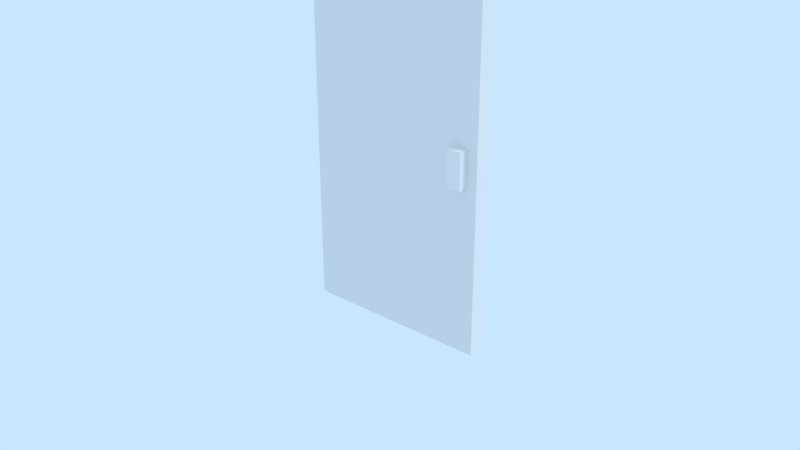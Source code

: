 # Source: LibDoor.blend  (saved by Blender 2.79.7; exported with 4.5.12 LTS)
import bpy
from mathutils import Matrix  # noqa: F401  (used for matrix-valued properties, if any)

bpy.ops.wm.read_factory_settings(use_empty=True)
scene = bpy.context.scene
scene.name = 'LibDoor'

# ---- collections
col_collection_1 = bpy.data.collections.new('Collection 1'); scene.collection.children.link(col_collection_1)
col_collection_2 = bpy.data.collections.new('Collection 2'); scene.collection.children.link(col_collection_2)
col_collection_2.hide_render = True
col_collection_2.hide_viewport = True
col_collection_3 = bpy.data.collections.new('Collection 3'); scene.collection.children.link(col_collection_3)
col_collection_3.hide_render = True
col_collection_3.hide_viewport = True
col_collection_4 = bpy.data.collections.new('Collection 4'); scene.collection.children.link(col_collection_4)
col_collection_4.hide_render = True
col_collection_4.hide_viewport = True
col_collection_5 = bpy.data.collections.new('Collection 5'); scene.collection.children.link(col_collection_5)
col_collection_5.hide_render = True
col_collection_5.hide_viewport = True
col_collection_6 = bpy.data.collections.new('Collection 6'); scene.collection.children.link(col_collection_6)
col_collection_6.hide_render = True
col_collection_6.hide_viewport = True
col_collection_7 = bpy.data.collections.new('Collection 7'); scene.collection.children.link(col_collection_7)
col_collection_7.hide_render = True
col_collection_7.hide_viewport = True
col_collection_8 = bpy.data.collections.new('Collection 8'); scene.collection.children.link(col_collection_8)
col_collection_8.hide_render = True
col_collection_8.hide_viewport = True
col_collection_9 = bpy.data.collections.new('Collection 9'); scene.collection.children.link(col_collection_9)
col_collection_9.hide_render = True
col_collection_9.hide_viewport = True
col_collection_10 = bpy.data.collections.new('Collection 10'); scene.collection.children.link(col_collection_10)
col_collection_10.hide_render = True
col_collection_10.hide_viewport = True
col_collection_11 = bpy.data.collections.new('Collection 11'); scene.collection.children.link(col_collection_11)
col_collection_11.hide_render = True
col_collection_11.hide_viewport = True
col_collection_12 = bpy.data.collections.new('Collection 12'); scene.collection.children.link(col_collection_12)
col_collection_12.hide_render = True
col_collection_12.hide_viewport = True
col_collection_13 = bpy.data.collections.new('Collection 13'); scene.collection.children.link(col_collection_13)
col_collection_13.hide_render = True
col_collection_13.hide_viewport = True
col_collection_14 = bpy.data.collections.new('Collection 14'); scene.collection.children.link(col_collection_14)
col_collection_14.hide_render = True
col_collection_14.hide_viewport = True
col_collection_15 = bpy.data.collections.new('Collection 15'); scene.collection.children.link(col_collection_15)
col_collection_15.hide_render = True
col_collection_15.hide_viewport = True
col_collection_16 = bpy.data.collections.new('Collection 16'); scene.collection.children.link(col_collection_16)
col_collection_16.hide_render = True
col_collection_16.hide_viewport = True
col_collection_17 = bpy.data.collections.new('Collection 17'); scene.collection.children.link(col_collection_17)
col_collection_17.hide_render = True
col_collection_17.hide_viewport = True
col_collection_18 = bpy.data.collections.new('Collection 18'); scene.collection.children.link(col_collection_18)
col_collection_18.hide_render = True
col_collection_18.hide_viewport = True
col_collection_19 = bpy.data.collections.new('Collection 19'); scene.collection.children.link(col_collection_19)
col_collection_19.hide_render = True
col_collection_19.hide_viewport = True
col_collection_20 = bpy.data.collections.new('Collection 20'); scene.collection.children.link(col_collection_20)
col_collection_20.hide_render = True
col_collection_20.hide_viewport = True

# ---- materials (node trees are filled in below, after node groups)
mat_solidcolor = bpy.data.materials.new('SolidColor')
mat_solidcolor.alpha_threshold = 0.0
mat_solidcolor.use_transparent_shadow = False
mat_solidcolor.roughness = 0.5
mat_solidcolor.specular_intensity = 0.0
mat_metal = bpy.data.materials.new('Metal')
mat_metal.alpha_threshold = 0.0
mat_metal.use_transparent_shadow = False
mat_metal.diffuse_color = (0.8275, 0.8275, 0.8275, 1.0)
mat_metal.roughness = 0.5
mat_metal.specular_intensity = 0.1

# ---- material node trees

# ---- world
world_world = bpy.data.worlds.new('World'); scene.world = world_world
world_world.color = (0.5853, 0.7879, 1.0)
world_world.use_sun_shadow = False
world_world.sun_shadow_jitter_overblur = 0.0

# ---- lights
light_sun = bpy.data.lights.new('Sun', 'SUN')
light_sun.transmission_factor = 0.0
light_sun.cutoff_distance = 42.0
light_sun.angle = 0.1993
light_sun.energy = 1.0
light_sun.shadow_buffer_clip_start = 1.001
light_sun.shadow_soft_size = 0.1
light_sun.shadow_cascade_max_distance = 1000.0

# ---- meshes
me_doorcoliision = bpy.data.meshes.new('DoorColiision')
me_doorcoliision.from_pydata([(0.0, -0.05, -1.1), (0.0, -0.05, 1.1), (0.0, 0.05, -1.1), (0.0, 0.05, 1.1), (1.0, -0.05, -1.1), (1.0, -0.05, 1.1), (1.0, 0.05, -1.1), (1.0, 0.05, 1.1)], [], [(0, 1, 3, 2), (2, 3, 7, 6), (6, 7, 5, 4), (4, 5, 1, 0), (2, 6, 4, 0), (7, 3, 1, 5)])
me_doorcoliision.use_remesh_preserve_volume = False
me_doorcoliision.use_remesh_preserve_attributes = False
me_doorcoliision.use_mirror_vertex_groups = False
me_doorcoliision.update()
me_door1mesh = bpy.data.meshes.new('Door1Mesh')
me_door1mesh.from_pydata([(0.0, -0.05, -1.1), (0.0, -0.05, 1.1), (0.0, 0.05, -1.1), (0.0, 0.05, 1.1), (1.0, -0.05, -1.1), (1.0, -0.05, 1.1), (1.0, 0.05, -1.1), (1.0, 0.05, 1.1), (0.86, -0.1, -0.2), (0.86, -0.1, -2.98e-08), (0.86, 0.1, -0.2), (0.86, 0.1, -2.98e-08), (0.94, -0.1, -0.2), (0.94, -0.1, -2.98e-08), (0.94, 0.1, -0.2), (0.94, 0.1, -2.98e-08)], [], [(0, 1, 3, 2), (2, 3, 7, 6), (6, 7, 5, 4), (4, 5, 1, 0), (2, 6, 4, 0), (7, 3, 1, 5), (8, 9, 11, 10), (10, 11, 15, 14), (14, 15, 13, 12), (12, 13, 9, 8), (10, 14, 12, 8), (15, 11, 9, 13)])
me_door1mesh.polygons.foreach_set('material_index', [0, 0, 0, 0, 0, 0, 1, 1, 1, 1, 1, 1])
me_door1mesh.materials.append(mat_solidcolor)
me_door1mesh.materials.append(mat_metal)
me_door1mesh.use_remesh_preserve_volume = False
me_door1mesh.use_remesh_preserve_attributes = False
me_door1mesh.use_mirror_vertex_groups = False
me_door1mesh.update()
me_door2mesh = bpy.data.meshes.new('Door2Mesh')
me_door2mesh.from_pydata([(-0.5, -0.05, 1.103), (-0.4167, -0.05, 1.103), (-0.3333, -0.05, 1.103), (-0.25, -0.05, 1.103), (-0.1667, -0.05, 1.103), (-0.1034, -0.05, 1.103), (-0.5, -0.05, 0.9975), (-0.5, -0.05, 0.0525), (-0.4167, -0.05, 0.9975), (-0.4167, -0.05, 0.0525), (-0.3333, -0.05, 0.9975), (-0.3333, -0.05, 0.0525), (-0.25, -0.05, 0.9975), (-0.25, -0.05, 0.0525), (-0.1667, -0.05, 0.9975), (-0.1667, -0.05, 0.0525), (-0.1034, -0.05, 0.9975), (-0.1034, -0.05, 0.0525), (-0.04167, -0.05, 1.103), (-0.04167, -0.05, 0.0525), (-0.04167, -0.05, 0.9975), (-0.5, 0.05, 1.103), (-0.4167, 0.05, 1.103), (-0.3333, 0.05, 1.103), (-0.25, 0.05, 1.103), (-0.1667, 0.05, 1.103), (-0.1034, 0.05, 1.103), (-0.5, 0.05, 0.9975), (-0.5, 0.05, 0.0525), (-0.4167, 0.05, 0.9975), (-0.4167, 0.05, 0.0525), (-0.3333, 0.05, 0.9975), (-0.3333, 0.05, 0.0525), (-0.25, 0.05, 0.9975), (-0.25, 0.05, 0.0525), (-0.1667, 0.05, 0.9975), (-0.1667, 0.05, 0.0525), (-0.1034, 0.05, 0.9975), (-0.1034, 0.05, 0.0525), (-0.04167, 0.05, 1.103), (-0.04167, 0.05, 0.0525), (-0.04167, 0.05, 0.9975), (-0.5, 0.0, 1.103), (-0.1034, 0.0, 1.103), (-0.1667, 0.0, 1.103), (-0.25, 0.0, 1.103), (-0.3333, 0.0, 1.103), (-0.4167, 0.0, 1.103), (-0.04167, 0.0, 1.103), (-0.5, 0.0, 0.0525), (-0.5, 0.0, 0.9975), (0.0, -0.05, 1.103), (0.5, -0.05, 1.103), (0.4167, -0.05, 1.103), (0.3333, -0.05, 1.103), (0.25, -0.05, 1.103), (0.1667, -0.05, 1.103), (0.1034, -0.05, 1.103), (0.0, -0.05, 0.0525), (0.0, -0.05, 0.9975), (0.5, -0.05, 0.9975), (0.5, -0.05, 0.0525), (0.4167, -0.05, 0.9975), (0.4167, -0.05, 0.0525), (0.3333, -0.05, 0.9975), (0.3333, -0.05, 0.0525), (0.25, -0.05, 0.9975), (0.25, -0.05, 0.0525), (0.1667, -0.05, 0.9975), (0.1667, -0.05, 0.0525), (0.1034, -0.05, 0.9975), (0.1034, -0.05, 0.0525), (0.04167, -0.05, 1.103), (0.04167, -0.05, 0.0525), (0.04167, -0.05, 0.9975), (0.0, 0.05, 1.103), (0.5, 0.05, 1.103), (0.4167, 0.05, 1.103), (0.3333, 0.05, 1.103), (0.25, 0.05, 1.103), (0.1667, 0.05, 1.103), (0.1034, 0.05, 1.103), (0.0, 0.05, 0.0525), (0.0, 0.05, 0.9975), (0.5, 0.05, 0.9975), (0.5, 0.05, 0.0525), (0.4167, 0.05, 0.9975), (0.4167, 0.05, 0.0525), (0.3333, 0.05, 0.9975), (0.3333, 0.05, 0.0525), (0.25, 0.05, 0.9975), (0.25, 0.05, 0.0525), (0.1667, 0.05, 0.9975), (0.1667, 0.05, 0.0525), (0.1034, 0.05, 0.9975), (0.1034, 0.05, 0.0525), (0.04167, 0.05, 1.103), (0.04167, 0.05, 0.0525), (0.04167, 0.05, 0.9975), (0.0, 0.0, 1.103), (0.5, 0.0, 1.103), (0.1034, 0.0, 1.103), (0.1667, 0.0, 1.103), (0.25, 0.0, 1.103), (0.3333, 0.0, 1.103), (0.4167, 0.0, 1.103), (0.04167, 0.0, 1.103), (0.5, 0.0, 0.0525), (0.5, 0.0, 0.9975), (-0.5, -0.05, -1.103), (-0.4167, -0.05, -1.103), (-0.3333, -0.05, -1.103), (-0.25, -0.05, -1.103), (-0.1667, -0.05, -1.103), (-0.1034, -0.05, -1.103), (-0.5, -0.05, -0.9975), (-0.5, -0.05, -0.0525), (-0.4167, -0.05, -0.9975), (-0.4167, -0.05, -0.0525), (-0.3333, -0.05, -0.9975), (-0.3333, -0.05, -0.0525), (-0.25, -0.05, -0.9975), (-0.25, -0.05, -0.0525), (-0.1667, -0.05, -0.9975), (-0.1667, -0.05, -0.0525), (-0.1034, -0.05, -0.9975), (-0.1034, -0.05, -0.0525), (-0.04167, -0.05, -1.103), (-0.04167, -0.05, -0.0525), (-0.04167, -0.05, -0.9975), (-0.5, -0.05, 0.0), (-0.4167, -0.05, 0.0), (-0.3333, -0.05, 0.0), (-0.25, -0.05, 0.0), (-0.1667, -0.05, 0.0), (-0.1034, -0.05, 0.0), (-0.04167, -0.05, 0.0), (-0.5, 0.05, -1.103), (-0.4167, 0.05, -1.103), (-0.3333, 0.05, -1.103), (-0.25, 0.05, -1.103), (-0.1667, 0.05, -1.103), (-0.1034, 0.05, -1.103), (-0.5, 0.05, -0.9975), (-0.5, 0.05, -0.0525), (-0.4167, 0.05, -0.9975), (-0.4167, 0.05, -0.0525), (-0.3333, 0.05, -0.9975), (-0.3333, 0.05, -0.0525), (-0.25, 0.05, -0.9975), (-0.25, 0.05, -0.0525), (-0.1667, 0.05, -0.9975), (-0.1667, 0.05, -0.0525), (-0.1034, 0.05, -0.9975), (-0.1034, 0.05, -0.0525), (-0.04167, 0.05, -1.103), (-0.04167, 0.05, -0.0525), (-0.04167, 0.05, -0.9975), (-0.5, 0.0, -1.103), (-0.1034, 0.0, -1.103), (-0.1667, 0.0, -1.103), (-0.25, 0.0, -1.103), (-0.3333, 0.0, -1.103), (-0.4167, 0.0, -1.103), (-0.04167, 0.0, -1.103), (-0.5, 0.0, -0.0525), (-0.5, 0.0, -0.9975), (-0.5, 0.05, 0.0), (-0.4167, 0.05, 0.0), (-0.3333, 0.05, 0.0), (-0.25, 0.05, 0.0), (-0.1667, 0.05, 0.0), (-0.1034, 0.05, 0.0), (-0.04167, 0.05, 0.0), (-0.5, 0.0, 0.0), (0.0, -0.05, -1.103), (0.5, -0.05, -1.103), (0.4167, -0.05, -1.103), (0.3333, -0.05, -1.103), (0.25, -0.05, -1.103), (0.1667, -0.05, -1.103), (0.1034, -0.05, -1.103), (0.0, -0.05, -0.0525), (0.0, -0.05, -0.9975), (0.5, -0.05, -0.9975), (0.5, -0.05, -0.0525), (0.4167, -0.05, -0.9975), (0.4167, -0.05, -0.0525), (0.3333, -0.05, -0.9975), (0.3333, -0.05, -0.0525), (0.25, -0.05, -0.9975), (0.25, -0.05, -0.0525), (0.1667, -0.05, -0.9975), (0.1667, -0.05, -0.0525), (0.1034, -0.05, -0.9975), (0.1034, -0.05, -0.0525), (0.04167, -0.05, -1.103), (0.04167, -0.05, -0.0525), (0.04167, -0.05, -0.9975), (0.0, -0.05, 0.0), (0.5, -0.05, 0.0), (0.4167, -0.05, 0.0), (0.3333, -0.05, 0.0), (0.25, -0.05, 0.0), (0.1667, -0.05, 0.0), (0.1034, -0.05, 0.0), (0.04167, -0.05, 0.0), (0.0, 0.05, -1.103), (0.5, 0.05, -1.103), (0.4167, 0.05, -1.103), (0.3333, 0.05, -1.103), (0.25, 0.05, -1.103), (0.1667, 0.05, -1.103), (0.1034, 0.05, -1.103), (0.0, 0.05, -0.0525), (0.0, 0.05, -0.9975), (0.5, 0.05, -0.9975), (0.5, 0.05, -0.0525), (0.4167, 0.05, -0.9975), (0.4167, 0.05, -0.0525), (0.3333, 0.05, -0.9975), (0.3333, 0.05, -0.0525), (0.25, 0.05, -0.9975), (0.25, 0.05, -0.0525), (0.1667, 0.05, -0.9975), (0.1667, 0.05, -0.0525), (0.1034, 0.05, -0.9975), (0.1034, 0.05, -0.0525), (0.04167, 0.05, -1.103), (0.04167, 0.05, -0.0525), (0.04167, 0.05, -0.9975), (0.0, 0.0, -1.103), (0.5, 0.0, -1.103), (0.1034, 0.0, -1.103), (0.1667, 0.0, -1.103), (0.25, 0.0, -1.103), (0.3333, 0.0, -1.103), (0.4167, 0.0, -1.103), (0.04167, 0.0, -1.103), (0.5, 0.0, -0.0525), (0.5, 0.0, -0.9975), (0.0, 0.05, 0.0), (0.5, 0.05, 0.0), (0.4167, 0.05, 0.0), (0.3333, 0.05, 0.0), (0.25, 0.05, 0.0), (0.1667, 0.05, 0.0), (0.1034, 0.05, 0.0), (0.04167, 0.05, 0.0), (0.5, 0.0, 0.0), (0.36, -0.1, -0.2025), (0.36, -0.1, -0.0025), (0.36, 0.1, -0.2025), (0.36, 0.1, -0.0025), (0.44, -0.1, -0.2025), (0.44, -0.1, -0.0025), (0.44, 0.1, -0.2025), (0.44, 0.1, -0.0025)], [], [(20, 59, 51, 18), (48, 18, 51, 99), (42, 0, 1, 47), (47, 1, 2, 46), (46, 2, 3, 45), (45, 3, 4, 44), (44, 4, 5, 43), (6, 8, 1, 0), (8, 10, 2, 1), (10, 12, 3, 2), (12, 14, 4, 3), (14, 16, 5, 4), (134, 135, 17, 15), (15, 17, 16, 14), (133, 134, 15, 13), (132, 133, 13, 11), (11, 13, 12, 10), (131, 132, 11, 9), (130, 131, 9, 7), (7, 9, 8, 6), (136, 199, 58, 19), (19, 58, 59, 20), (135, 136, 19, 17), (43, 5, 18, 48), (16, 20, 18, 5), (42, 50, 6, 0), (50, 49, 7, 6), (49, 174, 130, 7), (41, 39, 75, 83), (48, 99, 75, 39), (42, 47, 22, 21), (47, 46, 23, 22), (46, 45, 24, 23), (45, 44, 25, 24), (44, 43, 26, 25), (27, 21, 22, 29), (29, 22, 23, 31), (31, 23, 24, 33), (33, 24, 25, 35), (35, 25, 26, 37), (171, 36, 38, 172), (36, 35, 37, 38), (170, 34, 36, 171), (169, 32, 34, 170), (32, 31, 33, 34), (168, 30, 32, 169), (167, 28, 30, 168), (28, 27, 29, 30), (173, 40, 82, 241), (40, 41, 83, 82), (172, 38, 40, 173), (43, 48, 39, 26), (37, 26, 39, 41), (42, 21, 27, 50), (50, 27, 28, 49), (49, 28, 167, 174), (11, 32, 30, 9), (9, 30, 29, 8), (11, 10, 31, 32), (10, 8, 29, 31), (14, 12, 33, 35), (20, 16, 37, 41), (17, 38, 37, 16), (19, 20, 41, 40), (19, 40, 38, 17), (15, 36, 34, 13), (15, 14, 35, 36), (13, 34, 33, 12), (74, 72, 51, 59), (106, 99, 51, 72), (100, 105, 53, 52), (105, 104, 54, 53), (104, 103, 55, 54), (103, 102, 56, 55), (102, 101, 57, 56), (60, 52, 53, 62), (62, 53, 54, 64), (64, 54, 55, 66), (66, 55, 56, 68), (68, 56, 57, 70), (204, 69, 71, 205), (69, 68, 70, 71), (203, 67, 69, 204), (202, 65, 67, 203), (65, 64, 66, 67), (201, 63, 65, 202), (200, 61, 63, 201), (61, 60, 62, 63), (206, 73, 58, 199), (73, 74, 59, 58), (205, 71, 73, 206), (101, 106, 72, 57), (70, 57, 72, 74), (100, 52, 60, 108), (108, 60, 61, 107), (107, 61, 200, 249), (98, 83, 75, 96), (106, 96, 75, 99), (100, 76, 77, 105), (105, 77, 78, 104), (104, 78, 79, 103), (103, 79, 80, 102), (102, 80, 81, 101), (84, 86, 77, 76), (86, 88, 78, 77), (88, 90, 79, 78), (90, 92, 80, 79), (92, 94, 81, 80), (246, 247, 95, 93), (93, 95, 94, 92), (245, 246, 93, 91), (244, 245, 91, 89), (89, 91, 90, 88), (243, 244, 89, 87), (242, 243, 87, 85), (85, 87, 86, 84), (248, 241, 82, 97), (97, 82, 83, 98), (247, 248, 97, 95), (101, 81, 96, 106), (94, 98, 96, 81), (100, 108, 84, 76), (108, 107, 85, 84), (107, 249, 242, 85), (65, 63, 87, 89), (63, 62, 86, 87), (65, 89, 88, 64), (64, 88, 86, 62), (68, 92, 90, 66), (74, 98, 94, 70), (71, 70, 94, 95), (73, 97, 98, 74), (73, 71, 95, 97), (69, 67, 91, 93), (69, 93, 92, 68), (67, 66, 90, 91), (129, 127, 175, 183), (164, 231, 175, 127), (158, 163, 110, 109), (163, 162, 111, 110), (162, 161, 112, 111), (161, 160, 113, 112), (160, 159, 114, 113), (115, 109, 110, 117), (117, 110, 111, 119), (119, 111, 112, 121), (121, 112, 113, 123), (123, 113, 114, 125), (134, 124, 126, 135), (124, 123, 125, 126), (133, 122, 124, 134), (132, 120, 122, 133), (120, 119, 121, 122), (131, 118, 120, 132), (130, 116, 118, 131), (116, 115, 117, 118), (136, 128, 182, 199), (128, 129, 183, 182), (135, 126, 128, 136), (159, 164, 127, 114), (125, 114, 127, 129), (158, 109, 115, 166), (166, 115, 116, 165), (165, 116, 130, 174), (157, 215, 207, 155), (164, 155, 207, 231), (158, 137, 138, 163), (163, 138, 139, 162), (162, 139, 140, 161), (161, 140, 141, 160), (160, 141, 142, 159), (143, 145, 138, 137), (145, 147, 139, 138), (147, 149, 140, 139), (149, 151, 141, 140), (151, 153, 142, 141), (171, 172, 154, 152), (152, 154, 153, 151), (170, 171, 152, 150), (169, 170, 150, 148), (148, 150, 149, 147), (168, 169, 148, 146), (167, 168, 146, 144), (144, 146, 145, 143), (173, 241, 214, 156), (156, 214, 215, 157), (172, 173, 156, 154), (159, 142, 155, 164), (153, 157, 155, 142), (158, 166, 143, 137), (166, 165, 144, 143), (165, 174, 167, 144), (120, 118, 146, 148), (118, 117, 145, 146), (120, 148, 147, 119), (119, 147, 145, 117), (123, 151, 149, 121), (129, 157, 153, 125), (126, 125, 153, 154), (128, 156, 157, 129), (128, 126, 154, 156), (124, 122, 150, 152), (124, 152, 151, 123), (122, 121, 149, 150), (198, 183, 175, 196), (238, 196, 175, 231), (232, 176, 177, 237), (237, 177, 178, 236), (236, 178, 179, 235), (235, 179, 180, 234), (234, 180, 181, 233), (184, 186, 177, 176), (186, 188, 178, 177), (188, 190, 179, 178), (190, 192, 180, 179), (192, 194, 181, 180), (204, 205, 195, 193), (193, 195, 194, 192), (203, 204, 193, 191), (202, 203, 191, 189), (189, 191, 190, 188), (201, 202, 189, 187), (200, 201, 187, 185), (185, 187, 186, 184), (206, 199, 182, 197), (197, 182, 183, 198), (205, 206, 197, 195), (233, 181, 196, 238), (194, 198, 196, 181), (232, 240, 184, 176), (240, 239, 185, 184), (239, 249, 200, 185), (230, 228, 207, 215), (238, 231, 207, 228), (232, 237, 209, 208), (237, 236, 210, 209), (236, 235, 211, 210), (235, 234, 212, 211), (234, 233, 213, 212), (216, 208, 209, 218), (218, 209, 210, 220), (220, 210, 211, 222), (222, 211, 212, 224), (224, 212, 213, 226), (246, 225, 227, 247), (225, 224, 226, 227), (245, 223, 225, 246), (244, 221, 223, 245), (221, 220, 222, 223), (243, 219, 221, 244), (242, 217, 219, 243), (217, 216, 218, 219), (248, 229, 214, 241), (229, 230, 215, 214), (247, 227, 229, 248), (233, 238, 228, 213), (226, 213, 228, 230), (232, 208, 216, 240), (240, 216, 217, 239), (239, 217, 242, 249), (189, 221, 219, 187), (187, 219, 218, 186), (189, 188, 220, 221), (188, 186, 218, 220), (192, 190, 222, 224), (198, 194, 226, 230), (195, 227, 226, 194), (197, 198, 230, 229), (197, 229, 227, 195), (193, 225, 223, 191), (193, 192, 224, 225), (191, 223, 222, 190), (250, 251, 253, 252), (252, 253, 257, 256), (256, 257, 255, 254), (254, 255, 251, 250), (252, 256, 254, 250), (257, 253, 251, 255)])
me_door2mesh.polygons.foreach_set('material_index', [0, 0, 0, 0, 0, 0, 0, 0, 0, 0, 0, 0, 0, 0, 0, 0, 0, 0, 0, 0, 0, 0, 0, 0, 0, 0, 0, 0, 0, 0, 0, 0, 0, 0, 0, 0, 0, 0, 0, 0, 0, 0, 0, 0, 0, 0, 0, 0, 0, 0, 0, 0, 0, 0, 0, 0, 0, 0, 0, 0, 0, 0, 0, 0, 0, 0, 0, 0, 0, 0, 0, 0, 0, 0, 0, 0, 0, 0, 0, 0, 0, 0, 0, 0, 0, 0, 0, 0, 0, 0, 0, 0, 0, 0, 0, 0, 0, 0, 0, 0, 0, 0, 0, 0, 0, 0, 0, 0, 0, 0, 0, 0, 0, 0, 0, 0, 0, 0, 0, 0, 0, 0, 0, 0, 0, 0, 0, 0, 0, 0, 0, 0, 0, 0, 0, 0, 0, 0, 0, 0, 0, 0, 0, 0, 0, 0, 0, 0, 0, 0, 0, 0, 0, 0, 0, 0, 0, 0, 0, 0, 0, 0, 0, 0, 0, 0, 0, 0, 0, 0, 0, 0, 0, 0, 0, 0, 0, 0, 0, 0, 0, 0, 0, 0, 0, 0, 0, 0, 0, 0, 0, 0, 0, 0, 0, 0, 0, 0, 0, 0, 0, 0, 0, 0, 0, 0, 0, 0, 0, 0, 0, 0, 0, 0, 0, 0, 0, 0, 0, 0, 0, 0, 0, 0, 0, 0, 0, 0, 0, 0, 0, 0, 0, 0, 0, 0, 0, 0, 0, 0, 0, 0, 0, 0, 0, 0, 0, 0, 0, 0, 0, 0, 0, 0, 0, 0, 0, 0, 0, 0, 0, 0, 0, 0, 0, 0, 0, 0, 0, 0, 0, 0, 1, 1, 1, 1, 1, 1])
me_door2mesh.materials.append(mat_solidcolor)
me_door2mesh.materials.append(mat_metal)
me_door2mesh.use_remesh_preserve_volume = False
me_door2mesh.use_remesh_preserve_attributes = False
me_door2mesh.use_mirror_vertex_groups = False
me_door2mesh.update()

# ---- objects
ob_door1 = bpy.data.objects.new('Door1', None)
ob_door1collision = bpy.data.objects.new('Door1Collision', me_doorcoliision)
ob_door1mesh = bpy.data.objects.new('Door1Mesh', me_door1mesh)
ob_lamp = bpy.data.objects.new('Lamp', light_sun)
ob_door2 = bpy.data.objects.new('Door2', None)
ob_door2collision = bpy.data.objects.new('Door2Collision', me_doorcoliision)
ob_door2mesh = bpy.data.objects.new('Door2Mesh', me_door2mesh)

# ---- transforms, parenting, visibility, modifiers, constraints
ob_door1.location = (0.0, 0.0, 0.0)
ob_door1.show_in_front = True
ob_door1.lineart.crease_threshold = 0.0
ob_door1collision.parent = ob_door1
ob_door1collision.location = (-0.5, 0.0, 1.1)
ob_door1collision.color = (0.3749, 0.198, 0.09319, 1.0)
ob_door1collision.hide_render = True
ob_door1collision.display_type = 'WIRE'
ob_door1collision.show_wire = True
ob_door1collision.show_all_edges = True
ob_door1collision.lineart.crease_threshold = 0.0
ob_door1mesh.parent = ob_door1collision
ob_door1mesh.matrix_parent_inverse = Matrix(((1.0, 0.0, 0.0, 0.5), (0.0, 1.0, 0.0, -0.0), (0.0, 0.0, 1.0, -1.1), (0.0, 0.0, 0.0, 1.0)))
ob_door1mesh.location = (-0.5, 0.0, 1.1)
ob_door1mesh.color = (0.3749, 0.198, 0.09319, 1.0)
ob_door1mesh.lineart.crease_threshold = 0.0
ob_lamp.location = (10.31, 3.409, 14.65)
ob_lamp.rotation_euler = (0.6503, 0.05522, 1.866)
ob_lamp.lock_rotations_4d = False
ob_lamp.empty_display_type = 'ARROWS'
ob_lamp.color = (0.0, 0.0, 0.0, 0.0)
ob_lamp.hide_viewport = True
ob_lamp.lineart.crease_threshold = 0.0
ob_door2.location = (0.0, 0.0, 0.0)
ob_door2.show_in_front = True
ob_door2.lineart.crease_threshold = 0.0
ob_door2collision.parent = ob_door2
ob_door2collision.location = (-0.5, 0.0, 1.1)
ob_door2collision.color = (0.3749, 0.198, 0.09319, 1.0)
ob_door2collision.hide_render = True
ob_door2collision.display_type = 'WIRE'
ob_door2collision.show_wire = True
ob_door2collision.show_all_edges = True
ob_door2collision.lineart.crease_threshold = 0.0
ob_door2mesh.parent = ob_door2collision
ob_door2mesh.matrix_parent_inverse = Matrix(((1.0, 0.0, 0.0, 0.5), (0.0, 1.0, 0.0, -0.0), (0.0, 0.0, 1.0, -1.1), (0.0, 0.0, 0.0, 1.0)))
ob_door2mesh.location = (0.0, 0.0, 1.103)
ob_door2mesh.color = (0.5926, 0.5926, 0.5926, 1.0)
ob_door2mesh.lineart.crease_threshold = 0.0

# ---- collection membership
col_collection_1.objects.link(ob_door1)
col_collection_1.objects.link(ob_door1collision)
col_collection_1.objects.link(ob_door1mesh)
col_collection_1.objects.link(ob_lamp)
col_collection_2.objects.link(ob_door2)
col_collection_2.objects.link(ob_door2collision)
col_collection_2.objects.link(ob_door2mesh)
col_collection_2.objects.link(ob_lamp)
col_collection_3.objects.link(ob_lamp)
col_collection_4.objects.link(ob_lamp)
col_collection_5.objects.link(ob_lamp)
col_collection_6.objects.link(ob_lamp)
col_collection_7.objects.link(ob_lamp)
col_collection_8.objects.link(ob_lamp)
col_collection_9.objects.link(ob_lamp)
col_collection_10.objects.link(ob_lamp)
col_collection_11.objects.link(ob_lamp)
col_collection_12.objects.link(ob_lamp)
col_collection_13.objects.link(ob_lamp)
col_collection_14.objects.link(ob_lamp)
col_collection_15.objects.link(ob_lamp)
col_collection_16.objects.link(ob_lamp)
col_collection_17.objects.link(ob_lamp)
col_collection_18.objects.link(ob_lamp)
col_collection_19.objects.link(ob_lamp)
col_collection_20.objects.link(ob_lamp)

# ---- scene / render settings (as saved in the file)
scene.frame_start = 1; scene.frame_end = 250; scene.frame_set(0)
scene.render.engine = 'BLENDER_EEVEE_NEXT'
scene.render.resolution_percentage = 50
scene.render.dither_intensity = 0.0
scene.cycles.use_denoising = False
scene.cycles.samples = 128
scene.cycles.sampling_pattern = 'TABULATED_SOBOL'
scene.cycles.use_adaptive_sampling = False
scene.cycles.use_light_tree = False
scene.view_settings.view_transform = 'Standard'
bpy.context.view_layer.update()

# ---- added for rendering (the .blend has no active camera): camera
cam_auto = bpy.data.cameras.new('AutoCamera')
cam_auto.lens = 50.0
cam_auto.sensor_width = 36.0
cam_auto.clip_end = 1000.0
ob_auto_camera = bpy.data.objects.new('AutoCamera', cam_auto)
scene.collection.objects.link(ob_auto_camera)
ob_auto_camera.location = (3.19792, -3.8375, 3.10709)
ob_auto_camera.rotation_euler = (1.09748, -7.21219e-08, 0.694738)
scene.camera = ob_auto_camera
bpy.context.view_layer.update()
